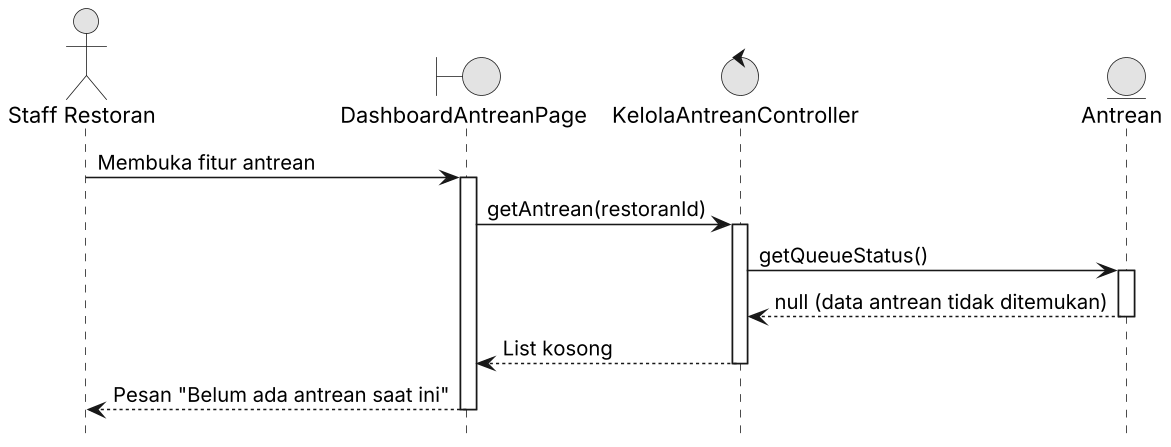

The diagram above was rendered by PlantUML. Its source (embedded in the PNG):
@startuml UC09_Sequence_Alternatif1
skinparamlocked dpi 150
skinparam monochrome true
skinparam shadowing false
hide footbox

actor "Staff Restoran" as staff
boundary "DashboardAntreanPage" as ui
control "KelolaAntreanController" as ctrl
entity "Antrean" as antrean

staff -> ui : Membuka fitur antrean
activate ui
ui -> ctrl : getAntrean(restoranId)
activate ctrl
ctrl -> antrean : getQueueStatus()
activate antrean
antrean --> ctrl : null (data antrean tidak ditemukan)
deactivate antrean
ctrl --> ui : List kosong
deactivate ctrl
ui --> staff : Pesan "Belum ada antrean saat ini"
deactivate ui
@enduml